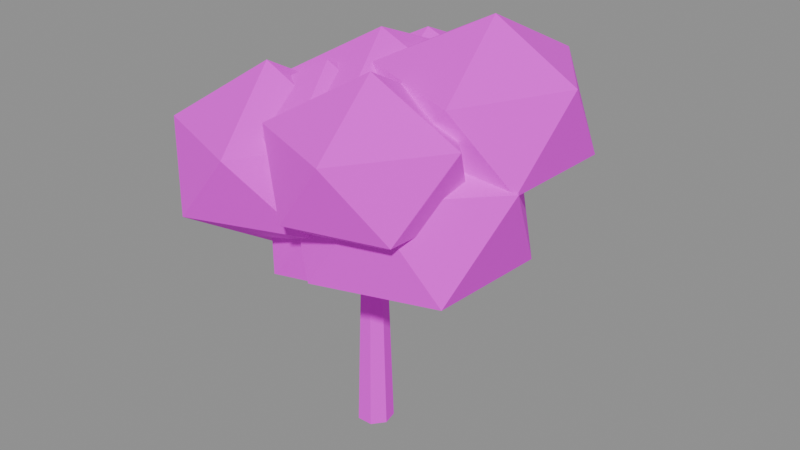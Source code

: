 # Source: lwf_tree_oak_v1.blend  (saved by Blender 4.1.24; exported with 4.5.12 LTS)
import bpy
from mathutils import Matrix  # noqa: F401  (used for matrix-valued properties, if any)

bpy.ops.wm.read_factory_settings(use_empty=True)
scene = bpy.context.scene
scene.name = 'Scene'

# ---- images (referenced by path relative to the original .blend; pixels are not part of the script)
import os
ASSET_DIR = os.environ.get("B2B_ASSET_DIR", "")  # directory of the original .blend (textures are referenced by path, not embedded)
HERE = os.path.dirname(os.path.abspath(__file__))  # packed textures are extracted next to this script under _unpacked/

def load_image(name, relpath, width, height, colorspace="sRGB"):
    """Load a texture the original file referenced (path relative to the .blend, or extracted next to this script)."""
    p = next((c for c in (os.path.join(HERE, relpath), os.path.join(ASSET_DIR, relpath)) if relpath and os.path.exists(c)), "")
    if p:
        img = bpy.data.images.load(p, check_existing=True)
        img.name = name
    else:  # same state as the original file: an image datablock whose file is absent (Cycles renders it pink)
        img = bpy.data.images.new(name, width, height)
        img.source = "FILE"
        img.filepath = "//" + (relpath or name)
    img.colorspace_settings.name = colorspace
    return img
img_farm_beauty_palette_png = load_image('farm_beauty_palette.png', 'farm_beauty_palette.png', 1024, 1024, 'sRGB')

# ---- materials (node trees are filled in below, after node groups)
mat_lwf_tree_mattepalette = bpy.data.materials.new('LWF_Tree_MattePalette')
mat_lwf_tree_mattepalette.use_transparent_shadow = False

# ---- material node trees
mat_lwf_tree_mattepalette.use_nodes = True; mat_lwf_tree_mattepalette.node_tree.nodes.clear()
_N = mat_lwf_tree_mattepalette.node_tree.nodes; _L = mat_lwf_tree_mattepalette.node_tree.links
n0 = _N.new('ShaderNodeBsdfPrincipled'); n0.name = 'Principled BSDF'; n0.location = (10, 300)
n0.inputs[2].default_value = 0.95
n1 = _N.new('ShaderNodeOutputMaterial'); n1.name = 'Material Output'; n1.location = (300, 300)
n2 = _N.new('ShaderNodeTexImage'); n2.name = 'Image Texture'; n2.location = (0, 0)
n2.image = img_farm_beauty_palette_png
n2.interpolation = 'Closest'
_L.new(n0.outputs[0], n1.inputs[0])
_L.new(n2.outputs[0], n0.inputs[0])
n1.is_active_output = True

# ---- meshes
me_trunk = bpy.data.meshes.new('Trunk')
me_trunk.from_pydata([(0.0, 0.45, 0.0), (0.0, 0.27, 5.775), (0.3518, 0.2806, 0.0), (0.2111, 0.1683, 5.775), (0.4387, -0.1001, 0.0), (0.2632, -0.06008, 5.775), (0.1952, -0.4054, 0.0), (0.1171, -0.2433, 5.775), (-0.1952, -0.4054, 0.0), (-0.1171, -0.2433, 5.775), (-0.4387, -0.1001, 0.0), (-0.2632, -0.06008, 5.775), (-0.3518, 0.2806, 0.0), (-0.2111, 0.1683, 5.775), (0.1993, 0.1581, 4.644), (1.425, -0.2053, 6.939), (0.3657, 0.02397, 4.54), (1.518, -0.2798, 6.88), (0.2949, -0.203, 4.55), (1.478, -0.4059, 6.886), (0.08458, -0.2092, 4.662), (1.362, -0.4093, 6.948), (0.02549, 0.01395, 4.72), (1.329, -0.2854, 6.981), (-0.1213, 0.336, 4.551), (-0.9732, 1.183, 6.887), (0.05206, 0.2172, 4.663), (-0.8769, 1.117, 6.949), (-0.03122, 0.001496, 4.72), (-0.9232, 0.9975, 6.98), (-0.2561, -0.01301, 4.643), (-1.048, 0.9895, 6.938), (-0.3118, 0.1937, 4.539), (-1.079, 1.104, 6.88), (-0.07698, -0.00573, 4.714), (-0.5098, -1.266, 6.977), (0.1183, -0.1383, 4.683), (-0.4013, -1.34, 6.96), (0.05488, -0.3373, 4.569), (-0.4366, -1.451, 6.897), (-0.1797, -0.3279, 4.53), (-0.5669, -1.445, 6.875), (-0.2612, -0.1229, 4.619), (-0.6121, -1.332, 6.925)], [], [(20, 21, 23, 22), (16, 17, 19, 18), (0, 1, 3, 2), (36, 37, 39, 38), (24, 25, 27, 26), (2, 3, 5, 4), (19, 17, 15, 23, 21), (28, 29, 31, 30), (4, 5, 7, 6), (18, 19, 21, 20), (14, 15, 17, 16), (6, 7, 9, 8), (38, 39, 41, 40), (8, 9, 11, 10), (3, 1, 13, 11, 9, 7, 5), (10, 11, 13, 12), (26, 27, 29, 28), (12, 13, 1, 0), (0, 2, 4, 6, 8, 10, 12), (34, 35, 37, 36), (22, 23, 15, 14), (22, 14, 16, 18, 20), (27, 25, 33, 31, 29), (30, 31, 33, 32), (32, 33, 25, 24), (28, 30, 32, 24, 26), (37, 35, 43, 41, 39), (40, 41, 43, 42), (42, 43, 35, 34), (36, 38, 40, 42, 34)])
_uv = me_trunk.uv_layers.new(name='UVMap')
_uv.uv.foreach_set('vector', [0.5938, 0.5, 0.5938, 0.5, 0.5938, 0.5, 0.5938, 0.5, 0.5938, 0.5, 0.5938, 0.5, 0.5938, 0.5, 0.5938, 0.5, 0.5938, 0.5, 0.5938, 0.5, 0.5938, 0.5, 0.5938, 0.5, 0.5938, 0.5, 0.5938, 0.5, 0.5938, 0.5, 0.5938, 0.5, 0.5938, 0.5, 0.5938, 0.5, 0.5938, 0.5, 0.5938, 0.5, 0.5938, 0.5, 0.5938, 0.5, 0.5938, 0.5, 0.5938, 0.5, 0.5938, 0.5, 0.5938, 0.5, 0.5938, 0.5, 0.5938, 0.5, 0.5938, 0.5, 0.5938, 0.5, 0.5938, 0.5, 0.5938, 0.5, 0.5938, 0.5, 0.5938, 0.5, 0.5938, 0.5, 0.5938, 0.5, 0.5938, 0.5, 0.5938, 0.5, 0.5938, 0.5, 0.5938, 0.5, 0.5938, 0.5, 0.5938, 0.5, 0.5938, 0.5, 0.5938, 0.5, 0.5938, 0.5, 0.5938, 0.5, 0.5938, 0.5, 0.5938, 0.5, 0.5938, 0.5, 0.5938, 0.5, 0.5938, 0.5, 0.5938, 0.5, 0.5938, 0.5, 0.5938, 0.5, 0.5938, 0.5, 0.5938, 0.5, 0.5938, 0.5, 0.5938, 0.5, 0.5938, 0.5, 0.5938, 0.5, 0.5938, 0.5, 0.5938, 0.5, 0.5938, 0.5, 0.5938, 0.5, 0.5938, 0.5, 0.5938, 0.5, 0.5938, 0.5, 0.5938, 0.5, 0.5938, 0.5, 0.5938, 0.5, 0.5938, 0.5, 0.5938, 0.5, 0.5938, 0.5, 0.5938, 0.5, 0.5938, 0.5, 0.5938, 0.5, 0.5938, 0.5, 0.5938, 0.5, 0.5938, 0.5, 0.5938, 0.5, 0.5938, 0.5, 0.5938, 0.5, 0.5938, 0.5, 0.5938, 0.5, 0.5938, 0.5, 0.5938, 0.5, 0.5938, 0.5, 0.5938, 0.5, 0.5938, 0.5, 0.5938, 0.5, 0.5938, 0.5, 0.5938, 0.5, 0.5938, 0.5, 0.5938, 0.5, 0.5938, 0.5, 0.5938, 0.5, 0.5938, 0.5, 0.5938, 0.5, 0.5938, 0.5, 0.5938, 0.5, 0.5938, 0.5, 0.5938, 0.5, 0.5938, 0.5, 0.5938, 0.5, 0.5938, 0.5, 0.5938, 0.5, 0.5938, 0.5, 0.5938, 0.5, 0.5938, 0.5, 0.5938, 0.5, 0.5938, 0.5, 0.5938, 0.5, 0.5938, 0.5, 0.5938, 0.5, 0.5938, 0.5, 0.5938, 0.5, 0.5938, 0.5, 0.5938, 0.5, 0.5938, 0.5, 0.5938, 0.5, 0.5938, 0.5, 0.5938, 0.5, 0.5938, 0.5, 0.5938, 0.5, 0.5938, 0.5, 0.5938, 0.5, 0.5938, 0.5, 0.5938, 0.5, 0.5938, 0.5, 0.5938, 0.5, 0.5938, 0.5, 0.5938, 0.5])
me_trunk.materials.append(mat_lwf_tree_mattepalette)
me_trunk.update()
me_crown = bpy.data.meshes.new('Crown')
me_crown.from_pydata([(0.05359, 1.123, 4.934), (2.0, -0.1721, 6.303), (-0.9362, -1.035, 6.293), (-2.513, 1.395, 6.339), (-0.9271, 3.372, 6.246), (2.033, 2.618, 6.163), (0.674, -1.169, 8.075), (-1.99, -0.1519, 8.078), (-2.057, 2.566, 8.136), (0.6316, 3.37, 8.232), (2.367, 1.298, 8.065), (0.1189, 1.368, 9.229), (-0.3501, -0.836, 5.102), (1.398, -2.32, 6.139), (-1.074, -2.854, 6.272), (-2.737, -0.9427, 6.25), (-0.9895, 1.399, 6.259), (1.511, 0.4102, 6.253), (0.4043, -2.977, 8.056), (-2.341, -2.162, 8.177), (-2.422, 0.5782, 8.144), (0.3841, 1.39, 8.141), (1.841, -0.8237, 8.048), (-0.5701, -0.7297, 9.205), (-0.04651, -0.1085, 3.642), (1.986, -1.575, 4.741), (-0.7186, -2.441, 4.771), (-2.366, 0.00605, 4.784), (-0.7364, 2.215, 4.801), (2.011, 1.371, 4.728), (0.9335, -2.328, 6.733), (-1.929, -1.327, 6.683), (-2.124, 1.357, 6.868), (0.6881, 2.441, 6.857), (2.525, -0.07163, 6.936), (0.1354, 0.02659, 7.959), (1.564, -0.2735, 4.023), (3.435, -1.904, 5.208), (0.6684, -2.807, 5.205), (-1.3, -0.2866, 5.233), (0.6084, 2.036, 5.391), (3.614, 0.9983, 5.207), (2.135, -2.616, 7.419), (-0.7297, -1.95, 7.39), (-0.558, 1.313, 7.298), (2.326, 2.161, 7.337), (4.134, -0.4351, 7.404), (1.258, -0.4574, 8.723), (-1.571, -1.437, 4.832), (0.5146, -2.651, 6.143), (-2.215, -3.584, 6.109), (-3.704, -1.459, 6.08), (-2.329, 0.7806, 6.133), (0.2497, -0.02382, 6.159), (-0.7923, -3.634, 7.811), (-3.443, -2.595, 7.795), (-3.235, 0.01936, 8.011), (-0.6402, 0.8363, 7.833), (0.8291, -1.432, 7.932), (-1.628, -1.459, 9.162), (-0.4301, 2.583, 5.022), (1.394, 0.983, 6.184), (-1.103, 0.297, 6.18), (-2.917, 2.456, 6.251), (-1.183, 4.631, 6.108), (1.374, 3.709, 6.244), (0.1244, 0.03477, 8.176), (-2.475, 1.132, 8.139), (-2.292, 3.735, 8.141), (0.3563, 4.578, 8.256), (1.807, 2.53, 8.265), (-0.3731, 2.384, 9.221), (2.253, 1.068, 6.249), (4.072, -0.4445, 7.34), (1.382, -1.186, 7.379), (-0.04097, 0.824, 7.364), (1.417, 3.034, 7.34), (4.206, 2.282, 7.375), (2.987, -1.314, 9.121), (0.386, -0.3943, 9.279), (0.3581, 2.371, 9.3), (2.872, 3.148, 9.237), (4.459, 0.9322, 9.257), (2.366, 1.088, 10.33), (-0.1503, 0.6109, 5.413), (1.95, -0.8992, 6.49), (-0.6901, -1.956, 6.707), (-2.374, 0.5932, 6.517), (-0.6293, 3.057, 6.483), (2.092, 2.119, 6.621), (0.8297, -1.822, 8.672), (-1.847, -0.9432, 8.639), (-2.026, 1.894, 8.513), (0.6391, 3.04, 8.681), (2.347, 0.584, 8.535), (-0.1284, 0.4827, 9.716), (1.132, -1.649, 5.706), (2.837, -2.737, 6.716), (0.6607, -3.52, 6.816), (-1.077, -1.535, 6.722), (0.4707, 0.5262, 6.672), (2.956, -0.407, 6.692), (1.85, -3.653, 8.416), (-0.4756, -2.756, 8.437), (-0.515, -0.2974, 8.37), (1.72, 0.4607, 8.462), (3.473, -1.44, 8.442), (1.337, -1.547, 9.588)], [], [(0, 1, 2), (1, 0, 5), (0, 2, 3), (0, 3, 4), (0, 4, 5), (1, 5, 10), (2, 1, 6), (3, 2, 7), (4, 3, 8), (5, 4, 9), (1, 10, 6), (2, 6, 7), (3, 7, 8), (4, 8, 9), (5, 9, 10), (6, 10, 11), (7, 6, 11), (8, 7, 11), (9, 8, 11), (10, 9, 11), (12, 13, 14), (13, 12, 17), (12, 14, 15), (12, 15, 16), (12, 16, 17), (13, 17, 22), (14, 13, 18), (15, 14, 19), (16, 15, 20), (17, 16, 21), (13, 22, 18), (14, 18, 19), (15, 19, 20), (16, 20, 21), (17, 21, 22), (18, 22, 23), (19, 18, 23), (20, 19, 23), (21, 20, 23), (22, 21, 23), (24, 25, 26), (25, 24, 29), (24, 26, 27), (24, 27, 28), (24, 28, 29), (25, 29, 34), (26, 25, 30), (27, 26, 31), (28, 27, 32), (29, 28, 33), (25, 34, 30), (26, 30, 31), (27, 31, 32), (28, 32, 33), (29, 33, 34), (30, 34, 35), (31, 30, 35), (32, 31, 35), (33, 32, 35), (34, 33, 35), (36, 37, 38), (37, 36, 41), (36, 38, 39), (36, 39, 40), (36, 40, 41), (37, 41, 46), (38, 37, 42), (39, 38, 43), (40, 39, 44), (41, 40, 45), (37, 46, 42), (38, 42, 43), (39, 43, 44), (40, 44, 45), (41, 45, 46), (42, 46, 47), (43, 42, 47), (44, 43, 47), (45, 44, 47), (46, 45, 47), (48, 49, 50), (49, 48, 53), (48, 50, 51), (48, 51, 52), (48, 52, 53), (49, 53, 58), (50, 49, 54), (51, 50, 55), (52, 51, 56), (53, 52, 57), (49, 58, 54), (50, 54, 55), (51, 55, 56), (52, 56, 57), (53, 57, 58), (54, 58, 59), (55, 54, 59), (56, 55, 59), (57, 56, 59), (58, 57, 59), (60, 61, 62), (61, 60, 65), (60, 62, 63), (60, 63, 64), (60, 64, 65), (61, 65, 70), (62, 61, 66), (63, 62, 67), (64, 63, 68), (65, 64, 69), (61, 70, 66), (62, 66, 67), (63, 67, 68), (64, 68, 69), (65, 69, 70), (66, 70, 71), (67, 66, 71), (68, 67, 71), (69, 68, 71), (70, 69, 71), (72, 73, 74), (73, 72, 77), (72, 74, 75), (72, 75, 76), (72, 76, 77), (73, 77, 82), (74, 73, 78), (75, 74, 79), (76, 75, 80), (77, 76, 81), (73, 82, 78), (74, 78, 79), (75, 79, 80), (76, 80, 81), (77, 81, 82), (78, 82, 83), (79, 78, 83), (80, 79, 83), (81, 80, 83), (82, 81, 83), (84, 85, 86), (85, 84, 89), (84, 86, 87), (84, 87, 88), (84, 88, 89), (85, 89, 94), (86, 85, 90), (87, 86, 91), (88, 87, 92), (89, 88, 93), (85, 94, 90), (86, 90, 91), (87, 91, 92), (88, 92, 93), (89, 93, 94), (90, 94, 95), (91, 90, 95), (92, 91, 95), (93, 92, 95), (94, 93, 95), (96, 97, 98), (97, 96, 101), (96, 98, 99), (96, 99, 100), (96, 100, 101), (97, 101, 106), (98, 97, 102), (99, 98, 103), (100, 99, 104), (101, 100, 105), (97, 106, 102), (98, 102, 103), (99, 103, 104), (100, 104, 105), (101, 105, 106), (102, 106, 107), (103, 102, 107), (104, 103, 107), (105, 104, 107), (106, 105, 107)])
_uv = me_crown.uv_layers.new(name='UVMap')
_uv.uv.foreach_set('vector', [0.09375, 0.5, 0.09375, 0.5, 0.09375, 0.5, 0.09375, 0.5, 0.09375, 0.5, 0.09375, 0.5, 0.03125, 0.5, 0.03125, 0.5, 0.03125, 0.5, 0.09375, 0.5, 0.09375, 0.5, 0.09375, 0.5, 0.09375, 0.5, 0.09375, 0.5, 0.09375, 0.5, 0.09375, 0.5, 0.09375, 0.5, 0.09375, 0.5, 0.1562, 0.5, 0.1562, 0.5, 0.1562, 0.5, 0.1562, 0.5, 0.1562, 0.5, 0.1562, 0.5, 0.2188, 0.5, 0.2188, 0.5, 0.2188, 0.5, 0.09375, 0.5, 0.09375, 0.5, 0.09375, 0.5, 0.2188, 0.5, 0.2188, 0.5, 0.2188, 0.5, 0.1562, 0.5, 0.1562, 0.5, 0.1562, 0.5, 0.1562, 0.5, 0.1562, 0.5, 0.1562, 0.5, 0.1562, 0.5, 0.1562, 0.5, 0.1562, 0.5, 0.2188, 0.5, 0.2188, 0.5, 0.2188, 0.5, 0.2812, 0.5, 0.2812, 0.5, 0.2812, 0.5, 0.2188, 0.5, 0.2188, 0.5, 0.2188, 0.5, 0.2188, 0.5, 0.2188, 0.5, 0.2188, 0.5, 0.1562, 0.5, 0.1562, 0.5, 0.1562, 0.5, 0.1562, 0.5, 0.1562, 0.5, 0.1562, 0.5, 0.03125, 0.5, 0.03125, 0.5, 0.03125, 0.5, 0.09375, 0.5, 0.09375, 0.5, 0.09375, 0.5, 0.09375, 0.5, 0.09375, 0.5, 0.09375, 0.5, 0.09375, 0.5, 0.09375, 0.5, 0.09375, 0.5, 0.09375, 0.5, 0.09375, 0.5, 0.09375, 0.5, 0.1562, 0.5, 0.1562, 0.5, 0.1562, 0.5, 0.1562, 0.5, 0.1562, 0.5, 0.1562, 0.5, 0.1562, 0.5, 0.1562, 0.5, 0.1562, 0.5, 0.1562, 0.5, 0.1562, 0.5, 0.1562, 0.5, 0.09375, 0.5, 0.09375, 0.5, 0.09375, 0.5, 0.1562, 0.5, 0.1562, 0.5, 0.1562, 0.5, 0.09375, 0.5, 0.09375, 0.5, 0.09375, 0.5, 0.1562, 0.5, 0.1562, 0.5, 0.1562, 0.5, 0.2188, 0.5, 0.2188, 0.5, 0.2188, 0.5, 0.2188, 0.5, 0.2188, 0.5, 0.2188, 0.5, 0.2188, 0.5, 0.2188, 0.5, 0.2188, 0.5, 0.2812, 0.5, 0.2812, 0.5, 0.2812, 0.5, 0.1562, 0.5, 0.1562, 0.5, 0.1562, 0.5, 0.2812, 0.5, 0.2812, 0.5, 0.2812, 0.5, 0.2188, 0.5, 0.2188, 0.5, 0.2188, 0.5, 0.03125, 0.5, 0.03125, 0.5, 0.03125, 0.5, 0.03125, 0.5, 0.03125, 0.5, 0.03125, 0.5, 0.03125, 0.5, 0.03125, 0.5, 0.03125, 0.5, 0.03125, 0.5, 0.03125, 0.5, 0.03125, 0.5, 0.03125, 0.5, 0.03125, 0.5, 0.03125, 0.5, 0.09375, 0.5, 0.09375, 0.5, 0.09375, 0.5, 0.03125, 0.5, 0.03125, 0.5, 0.03125, 0.5, 0.03125, 0.5, 0.03125, 0.5, 0.03125, 0.5, 0.09375, 0.5, 0.09375, 0.5, 0.09375, 0.5, 0.09375, 0.5, 0.09375, 0.5, 0.09375, 0.5, 0.09375, 0.5, 0.09375, 0.5, 0.09375, 0.5, 0.1562, 0.5, 0.1562, 0.5, 0.1562, 0.5, 0.09375, 0.5, 0.09375, 0.5, 0.09375, 0.5, 0.1562, 0.5, 0.1562, 0.5, 0.1562, 0.5, 0.1562, 0.5, 0.1562, 0.5, 0.1562, 0.5, 0.1562, 0.5, 0.1562, 0.5, 0.1562, 0.5, 0.09375, 0.5, 0.09375, 0.5, 0.09375, 0.5, 0.09375, 0.5, 0.09375, 0.5, 0.09375, 0.5, 0.2188, 0.5, 0.2188, 0.5, 0.2188, 0.5, 0.09375, 0.5, 0.09375, 0.5, 0.09375, 0.5, 0.03125, 0.5, 0.03125, 0.5, 0.03125, 0.5, 0.09375, 0.5, 0.09375, 0.5, 0.09375, 0.5, 0.03125, 0.5, 0.03125, 0.5, 0.03125, 0.5, 0.03125, 0.5, 0.03125, 0.5, 0.03125, 0.5, 0.03125, 0.5, 0.03125, 0.5, 0.03125, 0.5, 0.1562, 0.5, 0.1562, 0.5, 0.1562, 0.5, 0.09375, 0.5, 0.09375, 0.5, 0.09375, 0.5, 0.1562, 0.5, 0.1562, 0.5, 0.1562, 0.5, 0.1562, 0.5, 0.1562, 0.5, 0.1562, 0.5, 0.03125, 0.5, 0.03125, 0.5, 0.03125, 0.5, 0.1562, 0.5, 0.1562, 0.5, 0.1562, 0.5, 0.09375, 0.5, 0.09375, 0.5, 0.09375, 0.5, 0.09375, 0.5, 0.09375, 0.5, 0.09375, 0.5, 0.09375, 0.5, 0.09375, 0.5, 0.09375, 0.5, 0.1562, 0.5, 0.1562, 0.5, 0.1562, 0.5, 0.2188, 0.5, 0.2188, 0.5, 0.2188, 0.5, 0.2188, 0.5, 0.2188, 0.5, 0.2188, 0.5, 0.1562, 0.5, 0.1562, 0.5, 0.1562, 0.5, 0.1562, 0.5, 0.1562, 0.5, 0.1562, 0.5, 0.2188, 0.5, 0.2188, 0.5, 0.2188, 0.5, 0.03125, 0.5, 0.03125, 0.5, 0.03125, 0.5, 0.09375, 0.5, 0.09375, 0.5, 0.09375, 0.5, 0.09375, 0.5, 0.09375, 0.5, 0.09375, 0.5, 0.03125, 0.5, 0.03125, 0.5, 0.03125, 0.5, 0.03125, 0.5, 0.03125, 0.5, 0.03125, 0.5, 0.1562, 0.5, 0.1562, 0.5, 0.1562, 0.5, 0.1562, 0.5, 0.1562, 0.5, 0.1562, 0.5, 0.1562, 0.5, 0.1562, 0.5, 0.1562, 0.5, 0.09375, 0.5, 0.09375, 0.5, 0.09375, 0.5, 0.09375, 0.5, 0.09375, 0.5, 0.09375, 0.5, 0.1562, 0.5, 0.1562, 0.5, 0.1562, 0.5, 0.2188, 0.5, 0.2188, 0.5, 0.2188, 0.5, 0.1562, 0.5, 0.1562, 0.5, 0.1562, 0.5, 0.1562, 0.5, 0.1562, 0.5, 0.1562, 0.5, 0.1562, 0.5, 0.1562, 0.5, 0.1562, 0.5, 0.1562, 0.5, 0.1562, 0.5, 0.1562, 0.5, 0.2188, 0.5, 0.2188, 0.5, 0.2188, 0.5, 0.1562, 0.5, 0.1562, 0.5, 0.1562, 0.5, 0.1562, 0.5, 0.1562, 0.5, 0.1562, 0.5, 0.1562, 0.5, 0.1562, 0.5, 0.1562, 0.5, 0.03125, 0.5, 0.03125, 0.5, 0.03125, 0.5, 0.03125, 0.5, 0.03125, 0.5, 0.03125, 0.5, 0.1562, 0.5, 0.1562, 0.5, 0.1562, 0.5, 0.09375, 0.5, 0.09375, 0.5, 0.09375, 0.5, 0.1562, 0.5, 0.1562, 0.5, 0.1562, 0.5, 0.1562, 0.5, 0.1562, 0.5, 0.1562, 0.5, 0.1562, 0.5, 0.1562, 0.5, 0.1562, 0.5, 0.1562, 0.5, 0.1562, 0.5, 0.1562, 0.5, 0.09375, 0.5, 0.09375, 0.5, 0.09375, 0.5, 0.09375, 0.5, 0.09375, 0.5, 0.09375, 0.5, 0.09375, 0.5, 0.09375, 0.5, 0.09375, 0.5, 0.2188, 0.5, 0.2188, 0.5, 0.2188, 0.5, 0.1562, 0.5, 0.1562, 0.5, 0.1562, 0.5, 0.1562, 0.5, 0.1562, 0.5, 0.1562, 0.5, 0.1562, 0.5, 0.1562, 0.5, 0.1562, 0.5, 0.2812, 0.5, 0.2812, 0.5, 0.2812, 0.5, 0.2188, 0.5, 0.2188, 0.5, 0.2188, 0.5, 0.2812, 0.5, 0.2812, 0.5, 0.2812, 0.5, 0.1562, 0.5, 0.1562, 0.5, 0.1562, 0.5, 0.2812, 0.5, 0.2812, 0.5, 0.2812, 0.5, 0.1562, 0.5, 0.1562, 0.5, 0.1562, 0.5, 0.09375, 0.5, 0.09375, 0.5, 0.09375, 0.5, 0.09375, 0.5, 0.09375, 0.5, 0.09375, 0.5, 0.1562, 0.5, 0.1562, 0.5, 0.1562, 0.5, 0.1562, 0.5, 0.1562, 0.5, 0.1562, 0.5, 0.1562, 0.5, 0.1562, 0.5, 0.1562, 0.5, 0.2188, 0.5, 0.2188, 0.5, 0.2188, 0.5, 0.2188, 0.5, 0.2188, 0.5, 0.2188, 0.5, 0.1562, 0.5, 0.1562, 0.5, 0.1562, 0.5, 0.2188, 0.5, 0.2188, 0.5, 0.2188, 0.5, 0.2812, 0.5, 0.2812, 0.5, 0.2812, 0.5, 0.2188, 0.5, 0.2188, 0.5, 0.2188, 0.5, 0.2188, 0.5, 0.2188, 0.5, 0.2188, 0.5, 0.2188, 0.5, 0.2188, 0.5, 0.2188, 0.5, 0.2188, 0.5, 0.2188, 0.5, 0.2188, 0.5, 0.2812, 0.5, 0.2812, 0.5, 0.2812, 0.5, 0.2812, 0.5, 0.2812, 0.5, 0.2812, 0.5, 0.2812, 0.5, 0.2812, 0.5, 0.2812, 0.5, 0.2812, 0.5, 0.2812, 0.5, 0.2812, 0.5, 0.2188, 0.5, 0.2188, 0.5, 0.2188, 0.5, 0.09375, 0.5, 0.09375, 0.5, 0.09375, 0.5, 0.09375, 0.5, 0.09375, 0.5, 0.09375, 0.5, 0.09375, 0.5, 0.09375, 0.5, 0.09375, 0.5, 0.09375, 0.5, 0.09375, 0.5, 0.09375, 0.5, 0.09375, 0.5, 0.09375, 0.5, 0.09375, 0.5, 0.1562, 0.5, 0.1562, 0.5, 0.1562, 0.5, 0.2188, 0.5, 0.2188, 0.5, 0.2188, 0.5, 0.2188, 0.5, 0.2188, 0.5, 0.2188, 0.5, 0.2188, 0.5, 0.2188, 0.5, 0.2188, 0.5, 0.1562, 0.5, 0.1562, 0.5, 0.1562, 0.5, 0.1562, 0.5, 0.1562, 0.5, 0.1562, 0.5, 0.2188, 0.5, 0.2188, 0.5, 0.2188, 0.5, 0.09375, 0.5, 0.09375, 0.5, 0.09375, 0.5, 0.1562, 0.5, 0.1562, 0.5, 0.1562, 0.5, 0.1562, 0.5, 0.1562, 0.5, 0.1562, 0.5, 0.1562, 0.5, 0.1562, 0.5, 0.1562, 0.5, 0.2812, 0.5, 0.2812, 0.5, 0.2812, 0.5, 0.2188, 0.5, 0.2188, 0.5, 0.2188, 0.5, 0.2812, 0.5, 0.2812, 0.5, 0.2812, 0.5, 0.2188, 0.5, 0.2188, 0.5, 0.2188, 0.5, 0.09375, 0.5, 0.09375, 0.5, 0.09375, 0.5, 0.1562, 0.5, 0.1562, 0.5, 0.1562, 0.5, 0.1562, 0.5, 0.1562, 0.5, 0.1562, 0.5, 0.09375, 0.5, 0.09375, 0.5, 0.09375, 0.5, 0.09375, 0.5, 0.09375, 0.5, 0.09375, 0.5, 0.1562, 0.5, 0.1562, 0.5, 0.1562, 0.5, 0.1562, 0.5, 0.1562, 0.5, 0.1562, 0.5, 0.1562, 0.5, 0.1562, 0.5, 0.1562, 0.5, 0.09375, 0.5, 0.09375, 0.5, 0.09375, 0.5, 0.1562, 0.5, 0.1562, 0.5, 0.1562, 0.5, 0.1562, 0.5, 0.1562, 0.5, 0.1562, 0.5, 0.1562, 0.5, 0.1562, 0.5, 0.1562, 0.5, 0.2188, 0.5, 0.2188, 0.5, 0.2188, 0.5, 0.2188, 0.5, 0.2188, 0.5, 0.2188, 0.5, 0.2188, 0.5, 0.2188, 0.5, 0.2188, 0.5, 0.2812, 0.5, 0.2812, 0.5, 0.2812, 0.5, 0.2812, 0.5, 0.2812, 0.5, 0.2812, 0.5, 0.2188, 0.5, 0.2188, 0.5, 0.2188, 0.5, 0.2812, 0.5, 0.2812, 0.5, 0.2812, 0.5, 0.2188, 0.5, 0.2188, 0.5, 0.2188, 0.5])
me_crown.materials.append(mat_lwf_tree_mattepalette)
me_crown.update()

# ---- objects
ob_trunk = bpy.data.objects.new('Trunk', me_trunk)
ob_crown = bpy.data.objects.new('Crown', me_crown)

# ---- transforms, parenting, visibility, modifiers, constraints
ob_trunk.location = (0.0, 0.0, 0.0)
ob_crown.location = (0.0, 0.0, 0.0)

# ---- collection membership
scene.collection.objects.link(ob_trunk)
scene.collection.objects.link(ob_crown)

# ---- scene / render settings (as saved in the file)
scene.frame_start = 1; scene.frame_end = 250; scene.frame_set(1)
scene.render.engine = 'BLENDER_EEVEE_NEXT'
scene.cycles.sampling_pattern = 'TABULATED_SOBOL'
scene.eevee.ray_tracing_options.trace_max_roughness = 0.0
bpy.context.view_layer.update()

# ---- added for rendering (the .blend has no active camera and no usable light): camera, sun + grey world if the file has none
cam_auto = bpy.data.cameras.new('AutoCamera')
cam_auto.lens = 50.0
cam_auto.sensor_width = 36.0
cam_auto.clip_end = 1000.0
ob_auto_camera = bpy.data.objects.new('AutoCamera', cam_auto)
scene.collection.objects.link(ob_auto_camera)
ob_auto_camera.location = (14.7673, -16.7785, 16.6746)
ob_auto_camera.rotation_euler = (1.09748, -7.21219e-08, 0.694738)
scene.camera = ob_auto_camera
light_auto_sun = bpy.data.lights.new('AutoSun', 'SUN')
light_auto_sun.energy = 3.0
light_auto_sun.angle = 0.0523599
ob_auto_sun = bpy.data.objects.new('AutoSun', light_auto_sun)
scene.collection.objects.link(ob_auto_sun)
ob_auto_sun.rotation_euler = (0.872665, 0.174533, 0.523599)
if scene.world is None:
    world_auto = bpy.data.worlds.new('AutoWorld')
    world_auto.color = (0.3, 0.3, 0.3)
    scene.world = world_auto
bpy.context.view_layer.update()
